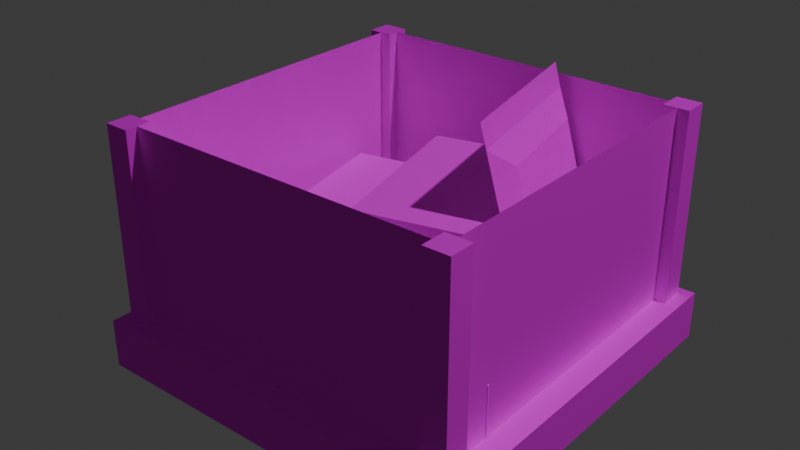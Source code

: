 # Source: basket.blend  (saved by Blender 4.4.32; exported with 4.5.12 LTS)
import bpy
from mathutils import Matrix  # noqa: F401  (used for matrix-valued properties, if any)

bpy.ops.wm.read_factory_settings(use_empty=True)
scene = bpy.context.scene
scene.name = 'Scene'

# ---- collections
col_collection = bpy.data.collections.new('Collection'); scene.collection.children.link(col_collection)
col_packages = bpy.data.collections.new('Packages'); col_collection.children.link(col_packages)
col_basket = bpy.data.collections.new('Basket'); col_collection.children.link(col_basket)

# ---- images (referenced by path relative to the original .blend; pixels are not part of the script)
import os
ASSET_DIR = os.environ.get("B2B_ASSET_DIR", "")  # directory of the original .blend (textures are referenced by path, not embedded)
HERE = os.path.dirname(os.path.abspath(__file__))  # packed textures are extracted next to this script under _unpacked/

def load_image(name, relpath, width, height, colorspace="sRGB"):
    """Load a texture the original file referenced (path relative to the .blend, or extracted next to this script)."""
    p = next((c for c in (os.path.join(HERE, relpath), os.path.join(ASSET_DIR, relpath)) if relpath and os.path.exists(c)), "")
    if p:
        img = bpy.data.images.load(p, check_existing=True)
        img.name = name
    else:  # same state as the original file: an image datablock whose file is absent (Cycles renders it pink)
        img = bpy.data.images.new(name, width, height)
        img.source = "FILE"
        img.filepath = "//" + (relpath or name)
    img.colorspace_settings.name = colorspace
    return img
img_crate_png = load_image('crate.png', 'crate.png', 1024, 1024, 'sRGB')

# ---- materials (node trees are filled in below, after node groups)
mat_material_001 = bpy.data.materials.new('Material.001')
mat_paper = bpy.data.materials.new('Paper')
mat_plastic = bpy.data.materials.new('Plastic')
mat_metal = bpy.data.materials.new('Metal')
mat_metal.alpha_threshold = 0.0
mat_metal.roughness = 0.5
mat_metal.line_color = (0.0, 0.0, 0.0, 1.0)

# ---- material node trees
mat_material_001.use_nodes = True; mat_material_001.node_tree.nodes.clear()
_N = mat_material_001.node_tree.nodes; _L = mat_material_001.node_tree.links
n0 = _N.new('ShaderNodeBsdfPrincipled'); n0.name = 'Principled BSDF'; n0.location = (10, 300)
n0.inputs[2].default_value = 1.0
n1 = _N.new('ShaderNodeOutputMaterial'); n1.name = 'Material Output'; n1.location = (300, 300)
n2 = _N.new('ShaderNodeTexImage'); n2.name = 'Image Texture'; n2.location = (-287, 302)
n2.image = img_crate_png
n2.interpolation = 'Closest'
_L.new(n0.outputs[0], n1.inputs[0])
_L.new(n2.outputs[0], n0.inputs[0])
n1.is_active_output = True
mat_paper.use_nodes = True; mat_paper.node_tree.nodes.clear()
_N = mat_paper.node_tree.nodes; _L = mat_paper.node_tree.links
n0 = _N.new('ShaderNodeBsdfPrincipled'); n0.name = 'Principled BSDF'; n0.location = (10, 300)
n0.inputs[2].default_value = 1.0
n1 = _N.new('ShaderNodeOutputMaterial'); n1.name = 'Material Output'; n1.location = (300, 300)
n2 = _N.new('ShaderNodeTexImage'); n2.name = 'Image Texture'; n2.location = (-287, 302)
n2.image = img_crate_png
n2.interpolation = 'Closest'
_L.new(n0.outputs[0], n1.inputs[0])
_L.new(n2.outputs[0], n0.inputs[0])
n1.is_active_output = True
mat_plastic.use_nodes = True; mat_plastic.node_tree.nodes.clear()
_N = mat_plastic.node_tree.nodes; _L = mat_plastic.node_tree.links
n0 = _N.new('ShaderNodeBsdfPrincipled'); n0.name = 'Principled BSDF'; n0.location = (10, 300)
n0.inputs[2].default_value = 0.0
n1 = _N.new('ShaderNodeOutputMaterial'); n1.name = 'Material Output'; n1.location = (300, 300)
n2 = _N.new('ShaderNodeTexImage'); n2.name = 'Image Texture'; n2.location = (-284, 297)
n2.image = img_crate_png
n2.interpolation = 'Closest'
_L.new(n0.outputs[0], n1.inputs[0])
_L.new(n2.outputs[0], n0.inputs[0])
n1.is_active_output = True
mat_metal.use_nodes = True; mat_metal.node_tree.nodes.clear()
_N = mat_metal.node_tree.nodes; _L = mat_metal.node_tree.links
n0 = _N.new('ShaderNodeOutputMaterial'); n0.name = 'Material Output'; n0.location = (300, 300)
n1 = _N.new('ShaderNodeBsdfPrincipled'); n1.name = 'Principled BSDF'; n1.location = (10, 300)
n1.inputs[1].default_value = 0.5
n1.inputs[2].default_value = 0.75
n1.inputs[3].default_value = 1.45
n2 = _N.new('ShaderNodeTexImage'); n2.name = 'Image Texture'; n2.location = (-292, 299)
n2.image = img_crate_png
n2.interpolation = 'Closest'
_L.new(n1.outputs[0], n0.inputs[0])
_L.new(n2.outputs[0], n1.inputs[0])
_L.new(n2.outputs[1], n1.inputs[4])
n0.is_active_output = True

# ---- world
world_world = bpy.data.worlds.new('World'); scene.world = world_world
world_world.use_nodes = True; world_world.node_tree.nodes.clear()
_N = world_world.node_tree.nodes; _L = world_world.node_tree.links
n0 = _N.new('ShaderNodeOutputWorld'); n0.name = 'World Output'; n0.location = (300, 300)
n1 = _N.new('ShaderNodeBackground'); n1.name = 'Background'; n1.location = (10, 300)
n1.inputs[0].default_value = (0.05088, 0.05088, 0.05088, 1.0)
_L.new(n1.outputs[0], n0.inputs[0])
n0.is_active_output = True
world_world.color = (0.05088, 0.05088, 0.05088)
world_world.sun_shadow_jitter_overblur = 0.0

# ---- lights
light_light = bpy.data.lights.new('Light', 'POINT')
light_light.energy = 1000.0
light_light.shadow_soft_size = 0.1

# ---- meshes
me_cube_003 = bpy.data.meshes.new('Cube.003')
me_cube_003.from_pydata([(-0.2375, -0.1562, -0.0625), (-0.2375, -0.1562, 0.0625), (-0.2375, 0.1562, -0.0625), (-0.2375, 0.1562, 0.0625), (0.2375, -0.1562, -0.0625), (0.2375, -0.1562, 0.0625), (0.2375, 0.1562, -0.0625), (0.2375, 0.1562, 0.0625)], [], [(0, 1, 3, 2), (2, 3, 7, 6), (6, 7, 5, 4), (4, 5, 1, 0), (7, 3, 1, 5)])
_uv = me_cube_003.uv_layers.new(name='UVMap')
_uv.uv.foreach_set('vector', [0.5312, 1.0, 0.4688, 1.0, 0.4688, 0.8438, 0.5312, 0.8438, 0.4688, 0.7812, 0.4688, 0.8438, 0.25, 0.8438, 0.25, 0.7812, 0.5312, 1.0, 0.4688, 1.0, 0.4688, 0.8438, 0.5312, 0.8438, 0.4688, 0.7812, 0.4688, 0.8438, 0.25, 0.8438, 0.25, 0.7812, 0.25, 0.8438, 0.4688, 0.8438, 0.4688, 1.0, 0.25, 1.0])
me_cube_003.materials.append(mat_material_001)
me_cube_003.use_mirror_x = True
me_cube_003.update()
me_cube_004 = bpy.data.meshes.new('Cube.004')
me_cube_004.from_pydata([(-0.3, -0.2188, -0.0625), (-0.3, -0.2188, 0.125), (-0.3, 0.2188, -0.0625), (-0.3, 0.2188, 0.125), (0.3, -0.2188, -0.0625), (0.3, -0.2188, 0.125), (0.3, 0.2188, -0.0625), (0.3, 0.2188, 0.125)], [], [(0, 1, 3, 2), (2, 3, 7, 6), (6, 7, 5, 4), (4, 5, 1, 0), (7, 3, 1, 5)])
_uv = me_cube_004.uv_layers.new(name='UVMap')
_uv.uv.foreach_set('vector', [0.9062, 1.0, 0.8125, 1.0, 0.8125, 0.7812, 0.9062, 0.7812, 0.8125, 0.6875, 0.8125, 0.7812, 0.5312, 0.7812, 0.5312, 0.6875, 0.9062, 1.0, 0.8125, 1.0, 0.8125, 0.7812, 0.9062, 0.7812, 0.8125, 0.6875, 0.8125, 0.7812, 0.5312, 0.7812, 0.5312, 0.6875, 0.5312, 0.7812, 0.8125, 0.7812, 0.8125, 1.0, 0.5312, 1.0])
me_cube_004.materials.append(mat_paper)
me_cube_004.use_mirror_x = True
me_cube_004.use_mirror_y = True
me_cube_004.update()
me_cube_006 = bpy.data.meshes.new('Cube.006')
me_cube_006.from_pydata([(-0.125, -0.09375, -0.15), (-0.125, -0.09375, 0.15), (-0.125, 0.09375, -0.15), (-0.125, 0.09375, 0.15), (0.125, -0.09375, -0.15), (0.125, -0.09375, 0.15), (0.125, 0.09375, -0.15), (0.125, 0.09375, 0.15)], [], [(0, 1, 3, 2), (2, 3, 7, 6), (6, 7, 5, 4), (4, 5, 1, 0), (7, 3, 1, 5)])
_uv = me_cube_006.uv_layers.new(name='UVMap')
_uv.uv.foreach_set('vector', [0.6562, 0.4687, 0.6562, 0.5938, 0.5625, 0.5938, 0.5625, 0.4688, 0.6875, 0.4688, 0.6875, 0.5938, 0.5625, 0.5938, 0.5625, 0.4688, 0.6562, 0.4688, 0.6562, 0.5938, 0.5625, 0.5938, 0.5625, 0.4688, 0.6875, 0.4688, 0.6875, 0.5938, 0.5625, 0.5938, 0.5625, 0.4688, 0.5625, 0.5938, 0.6875, 0.5938, 0.6875, 0.6875, 0.5625, 0.6875])
me_cube_006.materials.append(mat_paper)
me_cube_006.use_mirror_z = True
me_cube_006.update()
me_cube_005 = bpy.data.meshes.new('Cube.005')
me_cube_005.from_pydata([(-0.1562, -0.1875, -0.03125), (-0.1562, -0.1875, 0.03125), (-0.1562, 0.1875, -0.03125), (-0.1562, 0.1875, 0.03125), (0.1562, -0.1875, -0.03125), (0.1562, -0.1875, 0.03125), (0.1562, 0.1875, -0.03125), (0.1562, 0.1875, 0.03125), (-0.2188, 0.25, 0.0), (-0.2188, -0.25, 0.0), (-0.2188, -0.25, 0.0), (-0.2188, 0.25, 0.0), (0.2188, 0.25, 0.0), (0.2188, 0.25, 0.0), (0.2188, -0.25, 0.0), (0.2188, -0.25, 0.0), (-0.2188, -0.3125, 0.0), (0.2188, -0.3125, 0.0)], [], [(9, 10, 11, 8), (8, 11, 13, 12), (12, 13, 15, 14), (14, 15, 10, 9), (2, 6, 4, 0), (7, 3, 1, 5), (2, 0, 9, 8), (1, 3, 11, 10), (6, 2, 8, 12), (3, 7, 13, 11), (4, 6, 12, 14), (7, 5, 15, 13), (0, 4, 14, 9), (5, 1, 10, 15), (15, 10, 16, 17)])
_uv = me_cube_005.uv_layers.new(name='UVMap')
_uv.uv.foreach_set('vector', [0.375, 0.0, 0.625, 0.0, 0.625, 0.25, 0.375, 0.25, 0.375, 0.25, 0.625, 0.25, 0.625, 0.5, 0.375, 0.5, 0.375, 0.5, 0.625, 0.5, 0.625, 0.75, 0.375, 0.75, 0.375, 0.75, 0.625, 0.75, 0.625, 1.0, 0.375, 1.0, 0.2812, 0.5312, 0.4688, 0.5312, 0.4688, 0.75, 0.2812, 0.75, 0.2857, 0.5352, 0.4643, 0.5352, 0.4643, 0.7461, 0.2857, 0.7461, 0.2812, 0.5312, 0.2812, 0.75, 0.25, 0.7812, 0.25, 0.5, 0.4643, 0.7461, 0.4643, 0.5352, 0.5, 0.5, 0.5, 0.7812, 0.4688, 0.5312, 0.2812, 0.5312, 0.25, 0.5, 0.5, 0.5, 0.4643, 0.5352, 0.2857, 0.5352, 0.25, 0.5, 0.5, 0.5, 0.4688, 0.75, 0.4688, 0.5312, 0.5, 0.5, 0.5, 0.7812, 0.2857, 0.5352, 0.2857, 0.7461, 0.25, 0.7812, 0.25, 0.5, 0.2812, 0.75, 0.4688, 0.75, 0.5, 0.7812, 0.25, 0.7812, 0.2857, 0.7461, 0.4643, 0.7461, 0.5, 0.7812, 0.25, 0.7812, 0.5312, 0.5312, 0.5312, 0.7812, 0.5, 0.7812, 0.5, 0.5312])
me_cube_005.materials.append(mat_plastic)
me_cube_005.use_mirror_z = True
me_cube_005.update()
me_cube_001 = bpy.data.meshes.new('Cube.001')
me_cube_001.from_pydata([(-0.5, -0.5, -0.5), (-0.5, -0.5, -0.375), (-0.5, 0.5, -0.5), (-0.5, 0.5, -0.375), (0.5, -0.5, -0.5), (0.5, -0.5, -0.375), (0.5, 0.5, -0.5), (0.5, 0.5, -0.375)], [], [(0, 1, 3, 2), (2, 3, 7, 6), (6, 7, 5, 4), (4, 5, 1, 0), (7, 3, 1, 5)])
_uv = me_cube_001.uv_layers.new(name='UVMap')
_uv.uv.foreach_set('vector', [0.5625, 0.5, 0.5, 0.5, 0.5, 5.96e-08, 0.5625, 5.96e-08, 0.5625, 0.5, 0.5, 0.5, 0.5, -2.98e-08, 0.5625, -2.98e-08, 0.5625, 0.5, 0.5, 0.5, 0.5, 5.96e-08, 0.5625, 5.96e-08, 0.5625, 0.5, 0.5, 0.5, 0.5, -2.98e-08, 0.5625, 0.0, 0.5, 1.192e-07, 0.5, 0.5, 1.391e-08, 0.5, 5.166e-08, 5.96e-08])
me_cube_001.materials.append(mat_metal)
me_cube_001.update()
me_cube_002 = bpy.data.meshes.new('Cube.002')
me_cube_002.from_pydata([(-0.0325, -0.0325, -0.25), (-0.0325, -0.0325, 0.25), (-0.0325, 0.0325, -0.25), (-0.0325, 0.0325, 0.25), (0.0325, -0.0325, -0.25), (0.0325, -0.0325, 0.25), (0.0325, 0.0325, -0.25), (0.0325, 0.0325, 0.25)], [], [(0, 1, 3, 2), (2, 3, 7, 6), (6, 7, 5, 4), (4, 5, 1, 0), (2, 6, 4, 0), (7, 3, 1, 5)])
_uv = me_cube_002.uv_layers.new(name='UVMap')
_uv.uv.foreach_set('vector', [0.25, 0.5312, 0.0, 0.5312, 0.0, 0.5, 0.25, 0.5, 0.25, 0.5312, 0.0, 0.5312, 0.0, 0.5, 0.25, 0.5, 0.25, 0.5312, 0.0, 0.5312, 0.0, 0.5, 0.25, 0.5, 0.25, 0.5312, 0.0, 0.5312, 0.0, 0.5, 0.25, 0.5, 0.25, 0.5, 0.2812, 0.5, 0.2812, 0.5312, 0.25, 0.5312, 0.25, 0.5, 0.2812, 0.5, 0.2812, 0.5312, 0.25, 0.5312])
me_cube_002.materials.append(mat_metal)
me_cube_002.use_mirror_z = True
me_cube_002.update()
me_cube = bpy.data.meshes.new('Cube')
me_cube.from_pydata([(0.4375, 0.4375, 0.0), (0.4375, 0.4375, -0.5), (0.4375, -0.4375, 0.0), (0.4375, -0.4375, -0.5), (-0.4375, 0.4375, 0.0), (-0.4375, 0.4375, -0.5), (-0.4375, -0.4375, 0.0), (-0.4375, -0.4375, -0.5)], [], [(3, 2, 6, 7), (7, 6, 4, 5), (1, 0, 2, 3), (5, 4, 0, 1)])
_uv = me_cube.uv_layers.new(name='UVMap')
_uv.uv.foreach_set('vector', [0.25, 0.9844, 0.0, 0.9844, 5.96e-08, 0.5469, 0.25, 0.5469, 0.25, 0.9844, 8.941e-08, 0.9844, 1.192e-07, 0.5469, 0.25, 0.5469, 0.25, 0.9844, -5.96e-08, 0.9844, 5.96e-08, 0.5469, 0.25, 0.5469, 0.25, 0.9844, 5.96e-08, 0.9844, 1.192e-07, 0.5469, 0.25, 0.5469])
me_cube.materials.append(mat_metal)
me_cube.use_mirror_x = True
me_cube.use_mirror_y = True
me_cube.use_mirror_vertex_groups = False
me_cube.update()
me_cube_007 = bpy.data.meshes.new('Cube.007')
me_cube_007.from_pydata([(-0.09375, -0.22, -0.03125), (-0.09375, -0.22, 0.03125), (-0.09375, 0.22, -0.03125), (-0.09375, 0.22, 0.03125), (0.03125, -0.22, -0.03125), (0.03125, -0.22, 0.03125), (0.03125, 0.22, -0.03125), (0.03125, 0.22, 0.03125)], [], [(0, 1, 3, 2), (2, 3, 7, 6), (4, 5, 1, 0), (7, 3, 1, 5)])
_uv = me_cube_007.uv_layers.new(name='UVMap')
_uv.uv.foreach_set('vector', [0.5938, 0.25, 0.625, 0.25, 0.625, 0.4688, 0.5938, 0.4688, 0.625, 0.25, 0.625, 0.2812, 0.5625, 0.2812, 0.5625, 0.25, 0.5625, 0.2812, 0.5625, 0.25, 0.625, 0.25, 0.625, 0.2812, 0.5625, 0.25, 0.625, 0.25, 0.625, 0.4688, 0.5625, 0.4688])
me_cube_007.materials.append(mat_metal)
me_cube_007.use_mirror_y = True
me_cube_007.update()

# ---- objects
ob_light = bpy.data.objects.new('Light', light_light)
ob_box1 = bpy.data.objects.new('Box1', me_cube_003)
ob_box2 = bpy.data.objects.new('Box2', me_cube_004)
ob_box3 = bpy.data.objects.new('Box3', me_cube_003)
ob_letters = bpy.data.objects.new('Letters', me_cube_006)
ob_parcel = bpy.data.objects.new('Parcel', me_cube_005)
ob_base = bpy.data.objects.new('Base', me_cube_001)
ob_edge1 = bpy.data.objects.new('Edge1', me_cube_002)
ob_edge2 = bpy.data.objects.new('Edge2', me_cube_002)
ob_edge3 = bpy.data.objects.new('Edge3', me_cube_002)
ob_edge4 = bpy.data.objects.new('Edge4', me_cube_002)
ob_mesh = bpy.data.objects.new('Mesh', me_cube)
ob_cube = bpy.data.objects.new('Cube', me_cube_007)

# ---- transforms, parenting, visibility, modifiers, constraints
ob_light.location = (4.076, 1.005, 5.904)
ob_light.rotation_euler = (0.6503, 0.05522, 1.866)
ob_light.lock_rotations_4d = False
ob_light.empty_display_type = 'ARROWS'
ob_light.color = (0.0, 0.0, 0.0, 0.0)
ob_light.lineart.crease_threshold = 0.0
ob_box1.location = (0.1661, -0.2195, -0.31)
ob_box1.rotation_euler = (0.0, -0.0, 0.3099)
ob_box1.use_mesh_mirror_x = True
ob_box2.location = (-0.07962, 0.1452, -0.31)
ob_box2.rotation_euler = (0.0, -0.0, 0.2082)
ob_box2.use_mesh_mirror_x = True
ob_box2.use_mesh_mirror_y = True
ob_box3.location = (0.0518, 0.1068, -0.1274)
ob_box3.rotation_euler = (0.0, -0.0, 1.817)
ob_box3.use_mesh_mirror_x = True
ob_letters.location = (-0.2351, -0.2549, -0.2291)
ob_letters.rotation_euler = (0.0, -0.0, -0.2683)
ob_letters.use_mesh_mirror_z = True
ob_parcel.location = (0.2395, 0.2046, -0.1372)
ob_parcel.rotation_euler = (-1.312, 0.0, -1.363)
ob_parcel.use_mesh_mirror_z = True
ob_base.location = (0.0, 0.0, 0.0)
ob_edge1.location = (0.4375, -0.435, -0.125)
ob_edge1.use_mesh_mirror_z = True
ob_edge2.location = (-0.4375, -0.435, -0.125)
ob_edge2.use_mesh_mirror_z = True
ob_edge3.location = (0.435, 0.44, -0.125)
ob_edge3.use_mesh_mirror_z = True
ob_edge4.location = (-0.44, 0.44, -0.125)
ob_edge4.use_mesh_mirror_z = True
ob_mesh.location = (0.0, 0.0, 0.125)
ob_mesh.lock_rotations_4d = False
ob_mesh.empty_display_type = 'ARROWS'
ob_mesh.lineart.crease_threshold = 0.0
ob_mesh.use_mesh_mirror_x = True
ob_mesh.use_mesh_mirror_y = True
ob_cube.location = (-0.47, 0.0, 0.03)
ob_cube.use_mesh_mirror_y = True

# ---- collection membership
col_collection.objects.link(ob_light)
col_packages.objects.link(ob_box1)
col_packages.objects.link(ob_box2)
col_packages.objects.link(ob_box3)
col_packages.objects.link(ob_letters)
col_packages.objects.link(ob_parcel)
col_basket.objects.link(ob_base)
col_basket.objects.link(ob_edge1)
col_basket.objects.link(ob_edge2)
col_basket.objects.link(ob_edge3)
col_basket.objects.link(ob_edge4)
col_basket.objects.link(ob_mesh)
col_basket.objects.link(ob_cube)

# ---- scene / render settings (as saved in the file)
scene.frame_start = 1; scene.frame_end = 250; scene.frame_set(1)
scene.render.engine = 'BLENDER_EEVEE_NEXT'
bpy.context.view_layer.update()

# ---- added for rendering (the .blend has no active camera): camera
cam_auto = bpy.data.cameras.new('AutoCamera')
cam_auto.lens = 50.0
cam_auto.sensor_width = 36.0
cam_auto.clip_end = 1000.0
ob_auto_camera = bpy.data.objects.new('AutoCamera', cam_auto)
scene.collection.objects.link(ob_auto_camera)
ob_auto_camera.location = (1.45553, -1.78489, 1.0264)
ob_auto_camera.rotation_euler = (1.09748, -7.21219e-08, 0.694738)
scene.camera = ob_auto_camera
bpy.context.view_layer.update()
